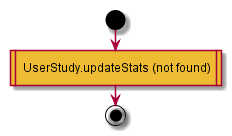

The diagram above was rendered by PlantUML. Its source (embedded in the PNG):
@startuml
start
#eebb33: UserStudy.updateStats (not found)|
end;
@enduml